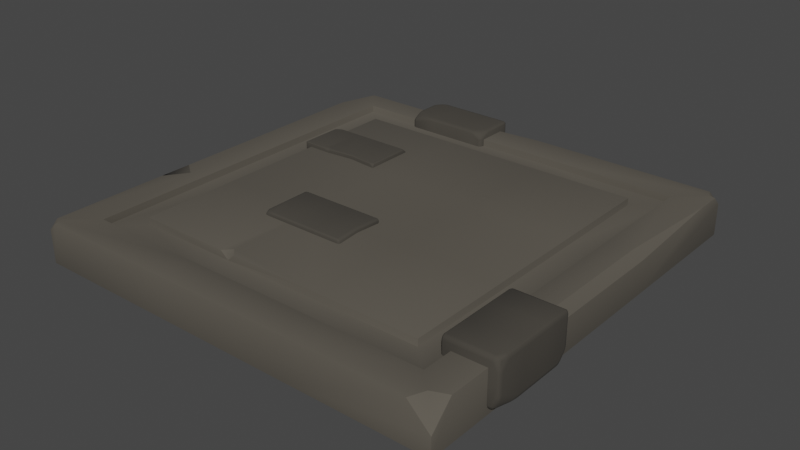 # Source: FloorTile_2.blend  (saved by Blender 3.5.10; exported with 4.5.12 LTS)
import bpy
from mathutils import Matrix  # noqa: F401  (used for matrix-valued properties, if any)

bpy.ops.wm.read_factory_settings(use_empty=True)
scene = bpy.context.scene
scene.name = 'Scene'

# ---- collections
col_collection = bpy.data.collections.new('Collection'); scene.collection.children.link(col_collection)

# ---- materials (node trees are filled in below, after node groups)
mat_tiles = bpy.data.materials.new('Tiles')
mat_tiles.use_transparent_shadow = False
mat_smalltiles = bpy.data.materials.new('SmallTiles')
mat_smalltiles.use_transparent_shadow = False

# ---- material node trees
mat_tiles.use_nodes = True; mat_tiles.node_tree.nodes.clear()
_N = mat_tiles.node_tree.nodes; _L = mat_tiles.node_tree.links
n0 = _N.new('ShaderNodeBsdfPrincipled'); n0.name = 'Principled BSDF'; n0.location = (10, 300)
n0.distribution = 'GGX'
n0.subsurface_method = 'RANDOM_WALK_SKIN'
n0.inputs[0].default_value = (0.09462, 0.08403, 0.06758, 1.0)
n0.inputs[2].default_value = 1.0
n0.inputs[3].default_value = 1.45
n0.inputs[27].default_value = (0.0, 0.0, 0.0, 1.0)
n0.inputs[28].default_value = 1.0
n1 = _N.new('ShaderNodeOutputMaterial'); n1.name = 'Material Output'; n1.location = (300, 300)
_L.new(n0.outputs[0], n1.inputs[0])
n1.is_active_output = True
mat_smalltiles.use_nodes = True; mat_smalltiles.node_tree.nodes.clear()
_N = mat_smalltiles.node_tree.nodes; _L = mat_smalltiles.node_tree.links
n0 = _N.new('ShaderNodeBsdfPrincipled'); n0.name = 'Principled BSDF'; n0.location = (10, 300)
n0.distribution = 'GGX'
n0.subsurface_method = 'RANDOM_WALK_SKIN'
n0.inputs[0].default_value = (0.05497, 0.04906, 0.03984, 1.0)
n0.inputs[2].default_value = 1.0
n0.inputs[3].default_value = 1.45
n0.inputs[27].default_value = (0.0, 0.0, 0.0, 1.0)
n0.inputs[28].default_value = 1.0
n1 = _N.new('ShaderNodeOutputMaterial'); n1.name = 'Material Output'; n1.location = (300, 300)
_L.new(n0.outputs[0], n1.inputs[0])
n1.is_active_output = True

# ---- world
world_world = bpy.data.worlds.new('World'); scene.world = world_world
world_world.use_nodes = True; world_world.node_tree.nodes.clear()
_N = world_world.node_tree.nodes; _L = world_world.node_tree.links
n0 = _N.new('ShaderNodeOutputWorld'); n0.name = 'World Output'; n0.location = (300, 300)
n1 = _N.new('ShaderNodeBackground'); n1.name = 'Background'; n1.location = (10, 300)
n1.inputs[0].default_value = (0.05088, 0.05088, 0.05088, 1.0)
_L.new(n1.outputs[0], n0.inputs[0])
n0.is_active_output = True
world_world.color = (0.05088, 0.05088, 0.05088)
world_world.use_sun_shadow = False
world_world.sun_shadow_jitter_overblur = 0.0

# ---- meshes
me_plane = bpy.data.meshes.new('Plane')
me_plane.from_pydata([(-0.8461, -0.8461, 0.0), (0.8461, -0.8461, 0.0), (-0.8461, 0.8461, 0.0), (0.8461, 0.8461, 0.0), (-1.0, 1.0, -0.1937), (-1.0, -1.0, -0.1937), (1.0, -1.0, -0.1937), (1.0, 1.0, -0.1937), (-0.7154, 0.7154, -0.03256), (-0.7154, -0.7154, -0.03256), (0.7154, -0.7154, -0.03256), (0.7154, 0.7154, -0.03256), (-0.8461, 0.8461, -0.03256), (-0.8461, -0.8461, -0.03256), (0.8461, -0.8461, -0.03256), (0.8461, 0.8461, -0.03256), (-0.7154, 0.7154, 0.0007542), (-0.7154, -0.7154, 0.0007542), (0.7154, -0.7154, 0.0007542), (0.7154, 0.7154, 0.0007542), (-1.0, 0.3333, 0.0), (-1.0, 0.3333, -0.1937), (-1.0, -0.3333, -0.1937), (1.0, -0.3333, -0.1937), (1.0, 0.3333, -0.1937), (-0.8461, 0.282, 0.0), (-0.8461, -0.282, 0.0), (0.8461, -0.282, 0.0), (0.8461, 0.282, 0.0), (-0.8461, 0.282, -0.03256), (-0.8461, -0.282, -0.03256), (0.8461, -0.282, -0.03256), (0.8461, 0.282, -0.03256), (-0.7154, 0.2385, -0.03256), (-0.7154, -0.2385, -0.03256), (0.7154, -0.2385, -0.03256), (0.7154, 0.2385, -0.03256), (-0.7154, 0.2385, 0.0007542), (-0.7154, -0.2385, 0.0007542), (0.7154, -0.2385, 0.0007542), (0.7154, 0.2385, 0.0007542), (-0.3333, -1.0, 0.0), (0.3333, -1.0, 0.0), (0.3333, 1.0, 0.0), (-0.3333, -1.0, -0.1937), (0.3333, -1.0, -0.1937), (0.3333, 1.0, -0.1937), (-0.3333, 1.0, -0.1937), (-0.282, -0.8461, 0.0), (0.282, -0.8461, 0.0), (0.282, 0.8461, 0.0), (-0.282, 0.8461, 0.0), (-0.282, -0.8461, -0.03256), (0.282, -0.8461, -0.03256), (0.282, 0.8461, -0.03256), (-0.282, 0.8461, -0.03256), (-0.2385, -0.7154, -0.03256), (0.2385, -0.7154, -0.03256), (0.2385, 0.7154, -0.03256), (-0.2385, 0.7154, -0.03256), (0.2385, -0.7154, 0.0007542), (0.2385, 0.7154, 0.0007542), (-0.2385, 0.7154, 0.0007542), (-0.2385, -0.2385, 0.0007542), (0.2385, -0.2385, 0.0007542), (-0.2385, 0.2385, 0.0007542), (0.2385, 0.2385, 0.0007542), (0.3333, -0.3333, -0.1937), (-0.3333, -0.3333, -0.1937), (0.3333, 0.3333, -0.1937), (-0.3333, 0.3333, -0.1937), (0.9272, -0.9272, 0.0), (1.0, -0.897, 0.0), (1.0, -1.0, -0.103), (0.897, -1.0, 0.0), (0.9673, 0.9673, 0.0), (0.9537, 1.0, 0.0), (1.0, 1.0, -0.04627), (1.0, 0.9537, 0.0), (-0.9477, 0.9477, 0.0), (-1.0, 0.7765, 0.0), (-1.0, 1.0, -0.07397), (-0.9734, -0.9734, 0.0), (-0.9624, -1.0, 0.0), (-1.0, -1.0, -0.03763), (-1.0, -0.9624, 0.0), (-1.0, -0.2565, 0.0), (-0.9271, -0.309, 0.0), (-1.0, -0.4102, 0.0), (-1.0, -0.3333, -0.07687), (-0.2755, -0.7154, 0.0007542), (-0.2385, -0.6783, 0.0007542), (-0.2014, -0.7154, 0.0007542), (-0.2385, -0.7154, -0.03251), (0.9595, -0.3198, 0.0), (1.0, -0.3333, -0.04052), (1.0, -0.6389, 0.0), (1.0, 0.3333, -0.04052), (0.9595, 0.3198, 0.0), (1.0, 0.8315, 0.0), (-0.3218, 0.9653, 0.0), (-0.3333, 1.0, -0.0347), (0.06528, 1.0, 0.0), (-0.9607, 1.0, -0.0347), (-0.9404, 0.9653, 0.0)], [(87, 89), (91, 93)], [(50, 54, 15, 3), (69, 46, 7, 24), (2, 79, 80, 20, 25), (28, 98, 99, 78, 75, 3), (3, 75, 76, 43, 50), (0, 82, 83, 41, 48), (25, 20, 86, 87, 26), (42, 45, 6, 73, 74), (50, 43, 102, 100, 51), (35, 39, 18, 10), (48, 52, 13, 0), (27, 31, 14, 1), (25, 29, 12, 2), (34, 30, 13, 9), (57, 53, 14, 10), (36, 32, 15, 11), (59, 55, 12, 8), (66, 40, 19, 61), (33, 37, 16, 8), (58, 61, 19, 11), (9, 17, 38, 34), (34, 38, 37, 33), (60, 18, 39, 64), (64, 39, 40, 66), (10, 14, 31, 35), (35, 31, 32, 36), (8, 12, 29, 33), (33, 29, 30, 34), (0, 13, 30, 26), (26, 30, 29, 25), (3, 15, 32, 28), (28, 32, 31, 27), (11, 19, 40, 36), (36, 40, 39, 35), (1, 71, 72, 96, 94, 27), (73, 6, 23, 95, 96, 72), (81, 4, 21, 20, 80), (26, 87, 88, 85, 82, 0), (89, 22, 5, 84, 85, 88), (27, 94, 98, 28), (45, 67, 23, 6), (67, 69, 24, 23), (22, 21, 70, 68), (68, 70, 69, 67), (5, 22, 68, 44), (44, 68, 67, 45), (38, 63, 65, 37), (63, 64, 66, 65), (57, 60, 92, 93, 56), (56, 93, 90, 17, 9), (10, 18, 60, 57), (92, 60, 64, 63, 91), (8, 16, 62, 59), (59, 62, 61, 58), (37, 65, 62, 16), (65, 66, 61, 62), (11, 15, 54, 58), (58, 54, 55, 59), (9, 13, 52, 56), (56, 52, 53, 57), (1, 14, 53, 49), (49, 53, 52, 48), (77, 7, 46, 43, 76), (51, 100, 104, 79, 2), (84, 5, 44, 41, 83), (48, 41, 42, 49), (41, 44, 45, 42), (101, 47, 4, 81, 103), (21, 4, 47, 70), (70, 47, 46, 69), (2, 12, 55, 51), (51, 55, 54, 50), (71, 74, 73, 72), (49, 42, 74, 71, 1), (75, 78, 77, 76), (97, 24, 7, 77, 78, 99), (79, 104, 103, 81, 80), (82, 85, 84, 83), (86, 89, 88, 87), (20, 21, 22, 89, 86), (90, 93, 92, 91), (17, 90, 91, 63, 38), (94, 96, 95), (97, 99, 98), (94, 95, 97, 98), (95, 23, 24, 97), (100, 102, 101), (103, 104, 100, 101), (43, 46, 47, 101, 102)])
me_plane.polygons.foreach_set('use_smooth', [True] * 89)
_uv = me_plane.uv_layers.new(name='UVMap')
_uv.uv.foreach_set('vector', [0.641, 0.9231, 0.641, 0.9231, 0.9231, 0.9231, 0.9231, 0.9231, 0.6667, 0.6667, 0.6667, 1.0, 1.0, 1.0, 1.0, 0.6667, 0.07693, 0.9231, 0.02615, 0.9738, 0.0, 0.8883, 0.0, 0.6667, 0.07693, 0.641, 0.9231, 0.641, 0.9797, 0.6599, 1.0, 0.9158, 1.0, 0.9769, 0.9836, 0.9836, 0.9231, 0.9231, 0.9231, 0.9231, 0.9836, 0.9836, 0.9769, 1.0, 0.6667, 1.0, 0.641, 0.9231, 0.07693, 0.07693, 0.01331, 0.01331, 0.01882, 0.0, 0.3333, 0.0, 0.359, 0.07693, 0.07693, 0.641, 0.0, 0.6667, 0.0, 0.3718, 0.03646, 0.3455, 0.07693, 0.359, 0.6667, 0.0, 0.6667, 0.0, 1.0, 0.0, 1.0, 0.0, 0.9485, 0.0, 0.641, 0.9231, 0.6667, 1.0, 0.5326, 1.0, 0.3391, 0.9827, 0.359, 0.9231, 0.8577, 0.3808, 0.8577, 0.3808, 0.8577, 0.1423, 0.8577, 0.1423, 0.359, 0.07693, 0.359, 0.07693, 0.07693, 0.07693, 0.07693, 0.07693, 0.9231, 0.359, 0.9231, 0.359, 0.9231, 0.07693, 0.9231, 0.07693, 0.07693, 0.641, 0.07693, 0.641, 0.07693, 0.9231, 0.07693, 0.9231, 0.1423, 0.3808, 0.07693, 0.359, 0.07693, 0.07693, 0.1423, 0.1423, 0.6192, 0.1423, 0.641, 0.07693, 0.9231, 0.07693, 0.8577, 0.1423, 0.8577, 0.6192, 0.9231, 0.641, 0.9231, 0.9231, 0.8577, 0.8577, 0.3808, 0.8577, 0.359, 0.9231, 0.07693, 0.9231, 0.1423, 0.8577, 0.6192, 0.6192, 0.8577, 0.6192, 0.8577, 0.8577, 0.6192, 0.8577, 0.1423, 0.6192, 0.1423, 0.6192, 0.1423, 0.8577, 0.1423, 0.8577, 0.6192, 0.8577, 0.6192, 0.8577, 0.8577, 0.8577, 0.8577, 0.8577, 0.1423, 0.1423, 0.1423, 0.1423, 0.1423, 0.3808, 0.1423, 0.3808, 0.1423, 0.3808, 0.1423, 0.3808, 0.1423, 0.6192, 0.1423, 0.6192, 0.6192, 0.1423, 0.8577, 0.1423, 0.8577, 0.3808, 0.6192, 0.3808, 0.6192, 0.3808, 0.8577, 0.3808, 0.8577, 0.6192, 0.6192, 0.6192, 0.8577, 0.1423, 0.9231, 0.07693, 0.9231, 0.359, 0.8577, 0.3808, 0.8577, 0.3808, 0.9231, 0.359, 0.9231, 0.641, 0.8577, 0.6192, 0.1423, 0.8577, 0.07693, 0.9231, 0.07693, 0.641, 0.1423, 0.6192, 0.1423, 0.6192, 0.07693, 0.641, 0.07693, 0.359, 0.1423, 0.3808, 0.07693, 0.07693, 0.07693, 0.07693, 0.07693, 0.359, 0.07693, 0.359, 0.07693, 0.359, 0.07693, 0.359, 0.07693, 0.641, 0.07693, 0.641, 0.9231, 0.9231, 0.9231, 0.9231, 0.9231, 0.641, 0.9231, 0.641, 0.9231, 0.641, 0.9231, 0.641, 0.9231, 0.359, 0.9231, 0.359, 0.8577, 0.8577, 0.8577, 0.8577, 0.8577, 0.6192, 0.8577, 0.6192, 0.8577, 0.6192, 0.8577, 0.6192, 0.8577, 0.3808, 0.8577, 0.3808, 0.9231, 0.07693, 0.9636, 0.03642, 1.0, 0.05151, 1.0, 0.1805, 0.9797, 0.3401, 0.9231, 0.359, 1.0, 0.0, 1.0, 0.0, 1.0, 0.3333, 1.0, 0.3333, 1.0, 0.1805, 1.0, 0.05151, 0.0, 1.0, 0.0, 1.0, 0.0, 0.6667, 0.0, 0.6667, 0.0, 0.8883, 0.07693, 0.359, 0.03646, 0.3455, 0.0, 0.2949, 0.0, 0.01882, 0.01331, 0.01331, 0.07693, 0.07693, 0.0, 0.3333, 0.0, 0.3333, 0.0, 0.0, 0.0, 0.0, 0.0, 0.01882, 0.0, 0.2949, 0.9231, 0.359, 0.9797, 0.3401, 0.9797, 0.6599, 0.9231, 0.641, 0.6667, 0.0, 0.6667, 0.3333, 1.0, 0.3333, 1.0, 0.0, 0.6667, 0.3333, 0.6667, 0.6667, 1.0, 0.6667, 1.0, 0.3333, 0.0, 0.3333, 0.0, 0.6667, 0.3333, 0.6667, 0.3333, 0.3333, 0.3333, 0.3333, 0.3333, 0.6667, 0.6667, 0.6667, 0.6667, 0.3333, 0.0, 0.0, 0.0, 0.3333, 0.3333, 0.3333, 0.3333, 0.0, 0.3333, 0.0, 0.3333, 0.3333, 0.6667, 0.3333, 0.6667, 0.0, 0.1423, 0.3808, 0.3808, 0.3808, 0.3808, 0.6192, 0.1423, 0.6192, 0.3808, 0.3808, 0.6192, 0.3808, 0.6192, 0.6192, 0.3808, 0.6192, 0.6192, 0.1423, 0.6192, 0.1423, 0.3993, 0.1423, 0.3808, 0.1423, 0.3808, 0.1423, 0.3808, 0.1423, 0.3808, 0.1423, 0.3622, 0.1423, 0.1423, 0.1423, 0.1423, 0.1423, 0.8577, 0.1423, 0.8577, 0.1423, 0.6192, 0.1423, 0.6192, 0.1423, 0.3993, 0.1423, 0.6192, 0.1423, 0.6192, 0.3808, 0.3808, 0.3808, 0.3808, 0.1608, 0.1423, 0.8577, 0.1423, 0.8577, 0.3808, 0.8577, 0.3808, 0.8577, 0.3808, 0.8577, 0.3808, 0.8577, 0.6192, 0.8577, 0.6192, 0.8577, 0.1423, 0.6192, 0.3808, 0.6192, 0.3808, 0.8577, 0.1423, 0.8577, 0.3808, 0.6192, 0.6192, 0.6192, 0.6192, 0.8577, 0.3808, 0.8577, 0.8577, 0.8577, 0.9231, 0.9231, 0.641, 0.9231, 0.6192, 0.8577, 0.6192, 0.8577, 0.641, 0.9231, 0.359, 0.9231, 0.3808, 0.8577, 0.1423, 0.1423, 0.07693, 0.07693, 0.359, 0.07693, 0.3808, 0.1423, 0.3808, 0.1423, 0.359, 0.07693, 0.641, 0.07693, 0.6192, 0.1423, 0.9231, 0.07693, 0.9231, 0.07693, 0.641, 0.07693, 0.641, 0.07693, 0.641, 0.07693, 0.641, 0.07693, 0.359, 0.07693, 0.359, 0.07693, 1.0, 1.0, 1.0, 1.0, 0.6667, 1.0, 0.6667, 1.0, 0.9769, 1.0, 0.359, 0.9231, 0.3391, 0.9827, 0.0298, 0.9827, 0.02615, 0.9738, 0.07693, 0.9231, 0.0, 0.0, 0.0, 0.0, 0.3333, 0.0, 0.3333, 0.0, 0.01882, 0.0, 0.359, 0.07693, 0.3333, 0.0, 0.6667, 0.0, 0.641, 0.07693, 0.3333, 0.0, 0.3333, 0.0, 0.6667, 0.0, 0.6667, 0.0, 0.3333, 1.0, 0.3333, 1.0, 0.0, 1.0, 0.0, 1.0, 0.01963, 1.0, 0.0, 0.6667, 0.0, 1.0, 0.3333, 1.0, 0.3333, 0.6667, 0.3333, 0.6667, 0.3333, 1.0, 0.6667, 1.0, 0.6667, 0.6667, 0.07693, 0.9231, 0.07693, 0.9231, 0.359, 0.9231, 0.359, 0.9231, 0.359, 0.9231, 0.359, 0.9231, 0.641, 0.9231, 0.641, 0.9231, 0.9636, 0.03642, 0.9485, 0.0, 1.0, 0.0, 1.0, 0.05151, 0.641, 0.07693, 0.6667, 0.0, 0.9485, 0.0, 0.9636, 0.03642, 0.9231, 0.07693, 0.9836, 0.9836, 1.0, 0.9769, 1.0, 1.0, 0.9769, 1.0, 1.0, 0.6667, 1.0, 0.6667, 1.0, 1.0, 1.0, 1.0, 1.0, 0.9769, 1.0, 0.9158, 0.02615, 0.9738, 0.0298, 0.9827, 0.01963, 1.0, 0.0, 1.0, 0.0, 0.8883, 0.01331, 0.01331, 0.0, 0.01882, 0.0, 0.0, 0.01882, 0.0, 0.0, 0.3718, 0.0, 0.3333, 0.0, 0.2949, 0.03646, 0.3455, 0.0, 0.6667, 0.0, 0.6667, 0.0, 0.3333, 0.0, 0.3333, 0.0, 0.3718, 0.3622, 0.1423, 0.3808, 0.1423, 0.3993, 0.1423, 0.3808, 0.1608, 0.1423, 0.1423, 0.3622, 0.1423, 0.3808, 0.1608, 0.3808, 0.3808, 0.1423, 0.3808, 0.9797, 0.3401, 1.0, 0.1805, 1.0, 0.3333, 1.0, 0.6667, 1.0, 0.9158, 1.0, 0.6599, 0.9797, 0.3401, 1.0, 0.3333, 1.0, 0.6667, 0.9797, 0.6599, 1.0, 0.3333, 1.0, 0.3333, 1.0, 0.6667, 1.0, 0.6667, 0.3391, 0.9827, 0.5326, 1.0, 0.3333, 1.0, 0.01963, 1.0, 0.0298, 0.9827, 0.3391, 0.9827, 0.3333, 1.0, 0.6667, 1.0, 0.6667, 1.0, 0.3333, 1.0, 0.3333, 1.0, 0.5326, 1.0])
me_plane.materials.append(mat_tiles)
me_plane.update()
me_plane_002 = bpy.data.meshes.new('Plane.002')
me_plane_002.from_pydata([(-1.0, -1.0, 0.2698), (0.3333, -0.8918, 0.2698), (-1.0, 1.0, -0.0827), (-1.0, -1.0, -0.0827), (1.0, -1.0, -0.0827), (1.0, 1.0, -0.0827), (-1.0, 1.0, 0.05138), (1.0, 0.7816, 0.2698), (1.0, 1.0, 0.05138), (-0.3333, -1.0, -0.0827), (0.3333, -0.8918, -0.0827), (0.3333, 1.0, -0.0827), (-0.3333, 1.0, -0.0827), (0.3333, 0.7816, 0.2698), (-0.3333, 0.7816, 0.2698), (-0.3333, 1.0, 0.05138), (0.3333, 1.0, 0.05138), (-0.3333, -1.0, 0.1724), (-0.4308, -1.0, 0.2698), (-0.3333, -0.9026, 0.2698), (-0.2359, -1.0, 0.2698), (1.0, -0.9109, 0.2698), (1.0, -1.0, 0.1807), (0.9109, -1.0, 0.2698), (-1.0, 0.6196, 0.2698), (-1.0, 0.8961, 0.1553), (-0.8381, 0.7816, 0.2698)], [(17, 19)], [(15, 12, 2, 6), (10, 11, 5, 4), (22, 4, 5, 8, 7, 21), (7, 8, 16, 13), (1, 10, 4, 22, 23), (6, 2, 3, 0, 24, 25), (13, 16, 15, 14), (20, 1, 13, 14, 19), (0, 3, 9, 17, 18), (14, 15, 6, 25, 26), (3, 2, 12, 9), (9, 12, 11, 10), (8, 5, 11, 16), (16, 11, 12, 15), (17, 20, 19, 18), (17, 9, 10, 1, 20), (21, 23, 22), (1, 23, 21, 7, 13), (24, 26, 25), (0, 18, 19, 14, 26, 24)])
me_plane_002.polygons.foreach_set('use_smooth', [True] * 20)
_uv = me_plane_002.uv_layers.new(name='UVMap')
_uv.uv.foreach_set('vector', [0.3333, 1.0, 0.3333, 1.0, 0.0, 1.0, 0.0, 1.0, 0.6667, 0.0, 0.6667, 1.0, 1.0, 1.0, 1.0, 0.0, 1.0, 0.0, 1.0, 0.0, 1.0, 1.0, 1.0, 1.0, 1.0, 0.8908, 1.0, 0.04455, 1.0, 0.8908, 1.0, 1.0, 0.6667, 1.0, 0.6667, 0.8908, 0.6667, 0.0, 0.6667, 0.0, 1.0, 0.0, 1.0, 0.0, 0.9555, 0.0, 0.0, 1.0, 0.0, 1.0, 0.0, 0.0, 0.0, 0.0, 0.0, 0.8098, 0.0, 0.948, 0.6667, 0.8908, 0.6667, 1.0, 0.3333, 1.0, 0.3333, 0.8908, 0.382, 0.0, 0.6667, 0.0, 0.6667, 0.8908, 0.3333, 0.8908, 0.3333, 0.04871, 0.0, 0.0, 0.0, 0.0, 0.3333, 0.0, 0.3333, 0.0, 0.2846, 0.0, 0.3333, 0.8908, 0.3333, 1.0, 0.0, 1.0, 0.0, 0.948, 0.08096, 0.8908, 0.0, 0.0, 0.0, 1.0, 0.3333, 1.0, 0.3333, 0.0, 0.3333, 0.0, 0.3333, 1.0, 0.6667, 1.0, 0.6667, 0.0, 1.0, 1.0, 1.0, 1.0, 0.6667, 1.0, 0.6667, 1.0, 0.6667, 1.0, 0.6667, 1.0, 0.3333, 1.0, 0.3333, 1.0, 0.3333, 0.0, 0.382, 0.0, 0.3333, 0.04871, 0.2846, 0.0, 0.3333, 0.0, 0.3333, 0.0, 0.6667, 0.0, 0.6667, 0.0, 0.382, 0.0, 1.0, 0.04455, 0.9555, 0.0, 1.0, 0.0, 0.6667, 0.0, 0.9555, 0.0, 1.0, 0.04455, 1.0, 0.8908, 0.6667, 0.8908, 0.0, 0.8098, 0.08096, 0.8908, 0.0, 0.948, 0.0, 0.0, 0.2846, 0.0, 0.3333, 0.04871, 0.3333, 0.8908, 0.08096, 0.8908, 0.0, 0.8098])
me_plane_002.materials.append(mat_smalltiles)
me_plane_002.update()
me_plane_004 = bpy.data.meshes.new('Plane.004')
me_plane_004.from_pydata([(-1.0, -1.0, 0.3537), (1.0, -1.0, 0.3537), (-1.0, -1.0, -0.59), (1.0, -1.0, -0.59), (1.0, 1.0, -0.59), (-0.3333, -0.8391, 0.3537), (0.3333, -1.0, 0.3537), (0.3333, 1.0, 0.3537), (-0.3333, 1.0, 0.3537), (-0.3333, -1.0, -0.59), (0.3333, -1.0, -0.59), (0.3333, 1.0, -0.59), (-0.3333, 1.0, -0.59), (-1.0, 1.0, -0.1181), (1.0, 1.0, -0.1181), (1.0, -1.0, -0.1181), (-1.0, -1.0, -0.1181), (-0.3333, -1.0, -0.1181), (0.3333, -1.0, -0.1181), (0.3333, 1.0, -0.1181), (-0.3333, 1.0, -0.1181), (0.7576, 1.0, 0.3537), (1.0, 1.0, 0.1114), (1.0, 0.7576, 0.3537), (-1.0, 0.786, -0.59), (-0.786, 1.0, -0.59), (-1.0, 1.0, -0.376), (-1.0, 1.0, 0.1076), (-0.4641, 1.0, 0.3537), (-1.0, 0.7539, 0.3537)], [], [(10, 11, 4, 3), (13, 26, 24, 2, 16), (18, 10, 3, 15), (15, 3, 4, 14), (16, 2, 9, 17), (17, 9, 10, 18), (14, 4, 11, 19), (19, 11, 12, 20), (20, 12, 25, 26, 13), (9, 12, 11, 10), (8, 20, 13, 27, 28), (5, 6, 7, 8), (7, 19, 20, 8), (6, 1, 23, 21, 7), (5, 17, 18, 6), (0, 16, 17, 5), (0, 5, 8, 28, 29), (22, 14, 19, 7, 21), (6, 18, 15, 1), (21, 23, 22), (1, 15, 14, 22, 23), (24, 26, 25), (2, 24, 25, 12, 9), (27, 29, 28), (27, 13, 16, 0, 29)])
me_plane_004.polygons.foreach_set('use_smooth', [True] * 25)
_uv = me_plane_004.uv_layers.new(name='UVMap')
_uv.uv.foreach_set('vector', [0.6667, 0.0, 0.6667, 1.0, 1.0, 1.0, 1.0, 0.0, 0.0, 1.0, 0.0, 1.0, 0.0, 0.893, 0.0, 0.0, 0.0, 0.0, 0.6667, 0.0, 0.6667, 0.0, 1.0, 0.0, 1.0, 0.0, 1.0, 0.0, 1.0, 0.0, 1.0, 1.0, 1.0, 1.0, 0.0, 0.0, 0.0, 0.0, 0.3333, 0.0, 0.3333, 0.0, 0.3333, 0.0, 0.3333, 0.0, 0.6667, 0.0, 0.6667, 0.0, 1.0, 1.0, 1.0, 1.0, 0.6667, 1.0, 0.6667, 1.0, 0.6667, 1.0, 0.6667, 1.0, 0.3333, 1.0, 0.3333, 1.0, 0.3333, 1.0, 0.3333, 1.0, 0.107, 1.0, 0.0, 1.0, 0.0, 1.0, 0.3333, 0.0, 0.3333, 1.0, 0.6667, 1.0, 0.6667, 0.0, 0.3333, 1.0, 0.3333, 1.0, 0.0, 1.0, 0.0, 1.0, 0.268, 1.0, 0.3333, 0.0, 0.6667, 0.0, 0.6667, 1.0, 0.3333, 1.0, 0.6667, 1.0, 0.6667, 1.0, 0.3333, 1.0, 0.3333, 1.0, 0.6667, 0.0, 1.0, 0.0, 1.0, 0.8788, 0.8788, 1.0, 0.6667, 1.0, 0.3333, 0.0, 0.3333, 0.0, 0.6667, 0.0, 0.6667, 0.0, 0.0, 0.0, 0.0, 0.0, 0.3333, 0.0, 0.3333, 0.0, 0.0, 0.0, 0.3333, 0.0, 0.3333, 1.0, 0.268, 1.0, 0.0, 0.877, 1.0, 1.0, 1.0, 1.0, 0.6667, 1.0, 0.6667, 1.0, 0.8788, 1.0, 0.6667, 0.0, 0.6667, 0.0, 1.0, 0.0, 1.0, 0.0, 0.8788, 1.0, 1.0, 0.8788, 1.0, 1.0, 1.0, 0.0, 1.0, 0.0, 1.0, 1.0, 1.0, 1.0, 1.0, 0.8788, 0.0, 0.893, 0.0, 1.0, 0.107, 1.0, 0.0, 0.0, 0.0, 0.893, 0.107, 1.0, 0.3333, 1.0, 0.3333, 0.0, 0.0, 1.0, 0.0, 0.877, 0.268, 1.0, 0.0, 1.0, 0.0, 1.0, 0.0, 0.0, 0.0, 0.0, 0.0, 0.877])
me_plane_004.materials.append(mat_smalltiles)
me_plane_004.update()
me_plane_005 = bpy.data.meshes.new('Plane.005')
me_plane_005.from_pydata([(-1.0, -1.0, 0.2698), (1.0, -1.0, 0.2698), (-1.0, 1.0, 0.2698), (-1.0, 1.0, -0.0827), (-1.0, -1.0, -0.0827), (1.0, -1.0, -0.0827), (1.0, 1.0, -0.0827), (-0.3333, -1.0, 0.2698), (0.3333, -1.0, 0.2698), (0.3333, 1.0, 0.2698), (-0.3333, 1.0, 0.2698), (-0.3333, -1.0, -0.0827), (0.3333, -1.0, -0.0827), (0.3333, 1.0, -0.0827), (-0.3333, 1.0, -0.0827), (-0.9452, 0.0, 0.2698), (1.0, 0.0, 0.2698), (-0.9452, 0.0, -0.0827), (1.0, 0.0, -0.0827), (-0.3333, 0.0, -0.0827), (0.3333, 0.0, -0.0827), (-0.3333, 0.0, 0.2698), (0.3333, 0.0, 0.2698), (0.8329, 1.0, 0.2698), (1.0, 1.0, 0.1027), (1.0, 0.8329, 0.2698)], [], [(20, 13, 6, 18), (10, 14, 3, 2), (8, 12, 5, 1), (24, 6, 13, 9, 23), (15, 17, 4, 0), (0, 4, 11, 7), (7, 11, 12, 8), (22, 16, 25, 23, 9), (9, 13, 14, 10), (17, 3, 14, 19), (19, 14, 13, 20), (15, 21, 10, 2), (21, 22, 9, 10), (7, 8, 22, 21), (0, 7, 21, 15), (11, 19, 20, 12), (4, 17, 19, 11), (2, 3, 17, 15), (1, 5, 18, 16), (12, 20, 18, 5), (8, 1, 16, 22), (23, 25, 24), (16, 18, 6, 24, 25)])
me_plane_005.polygons.foreach_set('use_smooth', [True] * 23)
_uv = me_plane_005.uv_layers.new(name='UVMap')
_uv.uv.foreach_set('vector', [0.6667, 0.5, 0.6667, 1.0, 1.0, 1.0, 1.0, 0.5, 0.3333, 1.0, 0.3333, 1.0, 0.0, 1.0, 0.0, 1.0, 0.6667, 0.0, 0.6667, 0.0, 1.0, 0.0, 1.0, 0.0, 1.0, 1.0, 1.0, 1.0, 0.6667, 1.0, 0.6667, 1.0, 0.9165, 1.0, 0.0, 0.5, 0.0, 0.5, 0.0, 0.0, 0.0, 0.0, 0.0, 0.0, 0.0, 0.0, 0.3333, 0.0, 0.3333, 0.0, 0.3333, 0.0, 0.3333, 0.0, 0.6667, 0.0, 0.6667, 0.0, 0.6667, 0.5, 1.0, 0.5, 1.0, 0.9165, 0.9165, 1.0, 0.6667, 1.0, 0.6667, 1.0, 0.6667, 1.0, 0.3333, 1.0, 0.3333, 1.0, 0.0, 0.5, 0.0, 1.0, 0.3333, 1.0, 0.3333, 0.5, 0.3333, 0.5, 0.3333, 1.0, 0.6667, 1.0, 0.6667, 0.5, 0.0, 0.5, 0.3333, 0.5, 0.3333, 1.0, 0.0, 1.0, 0.3333, 0.5, 0.6667, 0.5, 0.6667, 1.0, 0.3333, 1.0, 0.3333, 0.0, 0.6667, 0.0, 0.6667, 0.5, 0.3333, 0.5, 0.0, 0.0, 0.3333, 0.0, 0.3333, 0.5, 0.0, 0.5, 0.3333, 0.0, 0.3333, 0.5, 0.6667, 0.5, 0.6667, 0.0, 0.0, 0.0, 0.0, 0.5, 0.3333, 0.5, 0.3333, 0.0, 0.0, 1.0, 0.0, 1.0, 0.0, 0.5, 0.0, 0.5, 1.0, 0.0, 1.0, 0.0, 1.0, 0.5, 1.0, 0.5, 0.6667, 0.0, 0.6667, 0.5, 1.0, 0.5, 1.0, 0.0, 0.6667, 0.0, 1.0, 0.0, 1.0, 0.5, 0.6667, 0.5, 0.9165, 1.0, 1.0, 0.9165, 1.0, 1.0, 1.0, 0.5, 1.0, 0.5, 1.0, 1.0, 1.0, 1.0, 1.0, 0.9165])
me_plane_005.materials.append(mat_smalltiles)
me_plane_005.update()

# ---- objects
ob_plane = bpy.data.objects.new('Plane', me_plane)
ob_plane_002 = bpy.data.objects.new('Plane.002', me_plane_002)
ob_plane_004 = bpy.data.objects.new('Plane.004', me_plane_004)
ob_plane_003 = bpy.data.objects.new('Plane.003', me_plane_005)
ob_plane_005 = bpy.data.objects.new('Plane.005', me_plane_004)

# ---- transforms, parenting, visibility, modifiers, constraints
ob_plane.location = (0.0, 0.0, 0.0)
ob_plane.scale = (0.5, 0.5, 0.5)
_m = ob_plane.modifiers.new('Bevel', 'BEVEL')
_m.width = 0.01
_m.width_pct = 0.01
_m.segments = 2
ob_plane_002.location = (-0.2701, 0.1875, -0.006631)
ob_plane_002.scale = (0.1045, 0.06185, 0.06185)
_m = ob_plane_002.modifiers.new('Bevel', 'BEVEL')
_m.segments = 2
ob_plane_004.location = (0.4618, -0.2471, -0.04366)
ob_plane_004.rotation_euler = (3.142, -4.371e-08, 1.571)
ob_plane_004.scale = (0.1045, 0.06185, 0.1151)
_m = ob_plane_004.modifiers.new('Bevel', 'BEVEL')
_m.segments = 2
ob_plane_003.location = (-0.07996, -0.132, -0.006631)
ob_plane_003.rotation_euler = (0.0, -0.0, 3.142)
ob_plane_003.scale = (0.1045, 0.06185, 0.06185)
_m = ob_plane_003.modifiers.new('Bevel', 'BEVEL')
_m.segments = 2
ob_plane_005.location = (-0.1753, 0.4514, -0.04366)
ob_plane_005.rotation_euler = (1.571, -0.0, 0.0)
ob_plane_005.scale = (0.1045, 0.06185, 0.1151)
_m = ob_plane_005.modifiers.new('Bevel', 'BEVEL')
_m.segments = 2

# ---- collection membership
col_collection.objects.link(ob_plane)
col_collection.objects.link(ob_plane_002)
col_collection.objects.link(ob_plane_004)
col_collection.objects.link(ob_plane_003)
col_collection.objects.link(ob_plane_005)

# ---- scene / render settings (as saved in the file)
scene.frame_start = 1; scene.frame_end = 250; scene.frame_set(1)
scene.render.engine = 'BLENDER_EEVEE_NEXT'
scene.cycles.sampling_pattern = 'TABULATED_SOBOL'
scene.view_settings.view_transform = 'Filmic'
bpy.context.view_layer.update()

# ---- added for rendering (the .blend has no active camera and no usable light): camera, sun
cam_auto = bpy.data.cameras.new('AutoCamera')
cam_auto.lens = 50.0
cam_auto.sensor_width = 36.0
cam_auto.clip_end = 1000.0
ob_auto_camera = bpy.data.objects.new('AutoCamera', cam_auto)
scene.collection.objects.link(ob_auto_camera)
ob_auto_camera.location = (1.35374, -1.60067, 1.03292)
ob_auto_camera.rotation_euler = (1.09748, -7.21219e-08, 0.694738)
scene.camera = ob_auto_camera
light_auto_sun = bpy.data.lights.new('AutoSun', 'SUN')
light_auto_sun.energy = 3.0
light_auto_sun.angle = 0.0523599
ob_auto_sun = bpy.data.objects.new('AutoSun', light_auto_sun)
scene.collection.objects.link(ob_auto_sun)
ob_auto_sun.rotation_euler = (0.872665, 0.174533, 0.523599)
bpy.context.view_layer.update()
